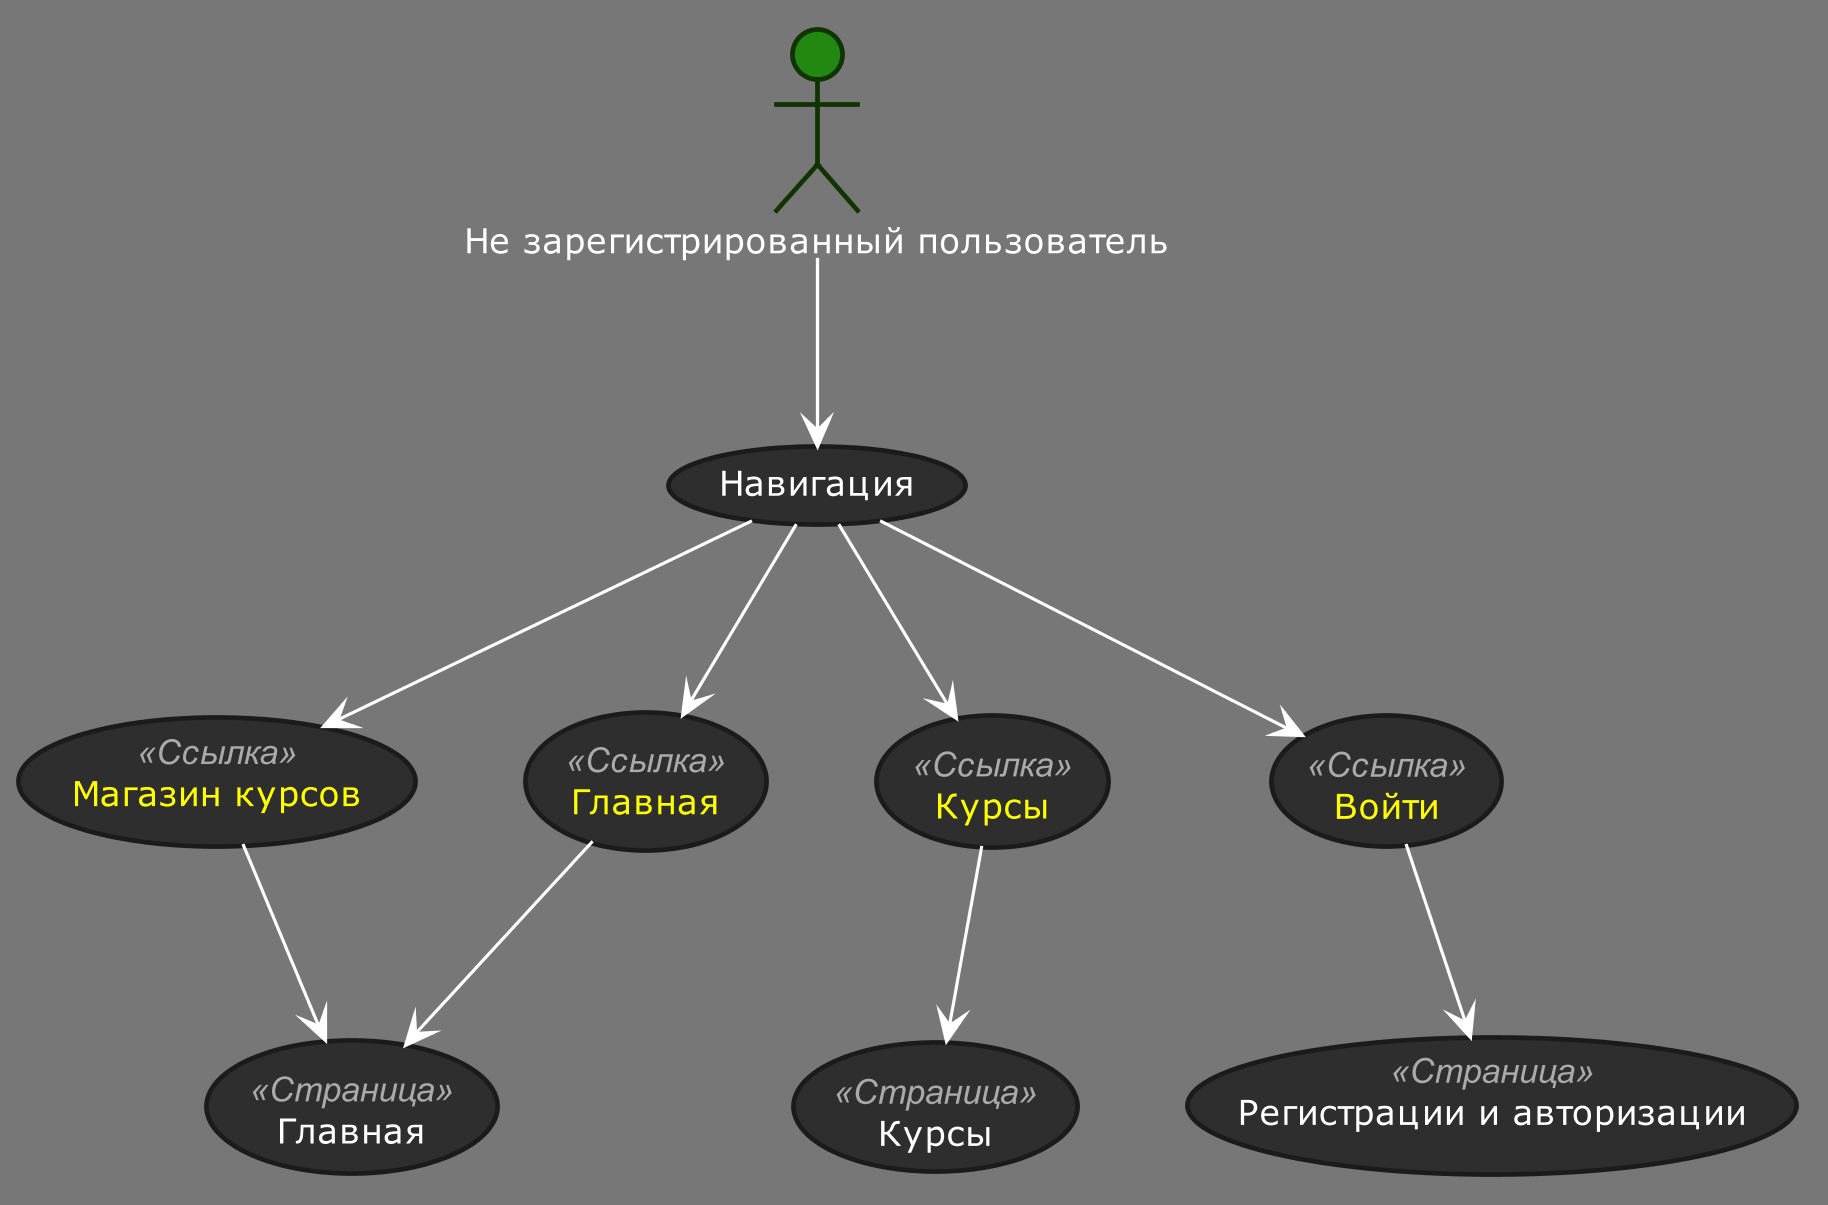

The diagram above was rendered by PlantUML. Its source (embedded in the PNG):
@startuml
!define DARKGREEN
!includeurl https://raw.githubusercontent.com/Drakemor/RedDress-PlantUML/master/style.puml

skinparam {
    Shadowing false
    Dpi 300
    ' classFontSize 40
    ' classAttributeFontSize 35
    ' PackageFontSize 50
    ' classAttributeFontStyle "Regular"
    ' classAttributeFontName  "Gill Sans"
    ' ClassAttributeFontColor red
}

skinparam usecase{
    FontColor<< Ссылка >> yellow
    FontColor<< Страница >> white
}

actor "Не зарегистрированный пользователь" as UC3

usecase "Навигация" as navbar
usecase "Магазин курсов" as shop__courses << Ссылка >>
usecase "Главная" as main << Ссылка >>
usecase "Курсы" as courses << Ссылка >>
usecase "Войти" as enter << Ссылка >>


usecase "Главная" as main_page << Страница >>
usecase "Курсы" as courses_page << Страница >>
usecase "Регистрации и авторизации" as registration << Страница >>


UC3 --> navbar
navbar --> shop__courses
navbar --> main
navbar --> courses
navbar --> enter

shop__courses --> main_page
main --> main_page
courses --> courses_page
enter --> registration



@enduml